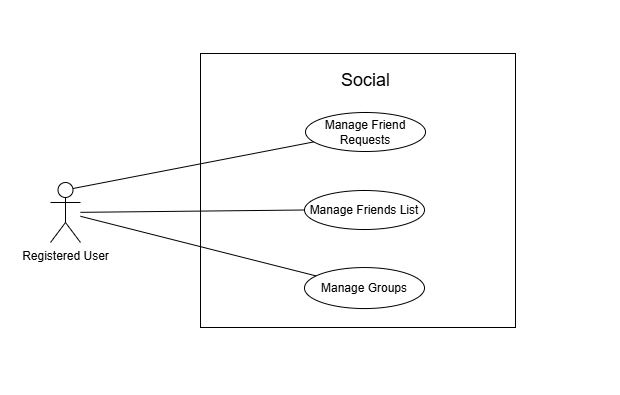

The diagram above was exported from draw.io. Its source (the exported page's mxGraphModel, read from the mxfile embedded in the PNG):
<mxGraphModel dx="699" dy="1014" grid="0" gridSize="10" guides="1" tooltips="1" connect="1" arrows="1" fold="1" page="0" pageScale="1" pageWidth="850" pageHeight="1100" math="0" shadow="0">
  <root>
    <mxCell id="0" />
    <mxCell id="1" parent="0" />
    <mxCell id="Ucxiv4X0_PBYx3KmVpzv-1" parent="1" style="rounded=0;whiteSpace=wrap;html=1;strokeColor=none;" value="" vertex="1">
      <mxGeometry height="395" width="620" x="80" y="-84" as="geometry" />
    </mxCell>
    <mxCell id="Ucxiv4X0_PBYx3KmVpzv-2" parent="1" style="shape=umlActor;verticalLabelPosition=bottom;verticalAlign=top;html=1;outlineConnect=0;" value="Registered User" vertex="1">
      <mxGeometry height="60" width="30" x="130" y="98" as="geometry" />
    </mxCell>
    <mxCell id="Ucxiv4X0_PBYx3KmVpzv-3" parent="1" style="rounded=0;whiteSpace=wrap;html=1;" value="" vertex="1">
      <mxGeometry height="274" width="315" x="280" y="-31" as="geometry" />
    </mxCell>
    <mxCell id="Ucxiv4X0_PBYx3KmVpzv-4" parent="1" style="text;html=1;whiteSpace=wrap;strokeColor=none;fillColor=none;align=center;verticalAlign=middle;rounded=0;" value="&lt;font style=&quot;font-size: 18px;&quot;&gt;Social&lt;/font&gt;" vertex="1">
      <mxGeometry height="30" width="146.5" x="371.75" y="-19" as="geometry" />
    </mxCell>
    <mxCell id="Ucxiv4X0_PBYx3KmVpzv-9" connectable="0" parent="1" style="group" value="" vertex="1">
      <mxGeometry height="39" width="120" x="385" y="105" as="geometry" />
    </mxCell>
    <mxCell id="Ucxiv4X0_PBYx3KmVpzv-10" connectable="0" parent="Ucxiv4X0_PBYx3KmVpzv-9" style="group" value="" vertex="1">
      <mxGeometry height="39" width="120" x="-1" y="1" as="geometry" />
    </mxCell>
    <mxCell id="Ucxiv4X0_PBYx3KmVpzv-12" parent="Ucxiv4X0_PBYx3KmVpzv-10" style="ellipse;whiteSpace=wrap;html=1;" value="Manage Friends List" vertex="1">
      <mxGeometry height="39" width="120" as="geometry" />
    </mxCell>
    <mxCell id="Ucxiv4X0_PBYx3KmVpzv-11" edge="1" parent="1" source="Ucxiv4X0_PBYx3KmVpzv-2" style="endArrow=none;html=1;rounded=0;fontSize=12;startSize=8;endSize=8;curved=1;entryX=0;entryY=0.5;entryDx=0;entryDy=0;" target="Ucxiv4X0_PBYx3KmVpzv-12" value="">
      <mxGeometry height="50" relative="1" width="50" as="geometry">
        <mxPoint x="166" y="253.5" as="sourcePoint" />
        <mxPoint x="216" y="203.5" as="targetPoint" />
      </mxGeometry>
    </mxCell>
    <mxCell id="Ucxiv4X0_PBYx3KmVpzv-13" connectable="0" parent="1" style="group" value="" vertex="1">
      <mxGeometry height="41" width="120" x="385" y="182" as="geometry" />
    </mxCell>
    <mxCell id="Ucxiv4X0_PBYx3KmVpzv-14" connectable="0" parent="Ucxiv4X0_PBYx3KmVpzv-13" style="group" value="" vertex="1">
      <mxGeometry height="41" width="120" x="-1" y="1.0512820512820513" as="geometry" />
    </mxCell>
    <mxCell id="Ucxiv4X0_PBYx3KmVpzv-16" parent="Ucxiv4X0_PBYx3KmVpzv-14" style="ellipse;whiteSpace=wrap;html=1;" value="Manage Groups" vertex="1">
      <mxGeometry height="41" width="120" as="geometry" />
    </mxCell>
    <mxCell id="Ucxiv4X0_PBYx3KmVpzv-15" edge="1" parent="1" source="Ucxiv4X0_PBYx3KmVpzv-2" style="endArrow=none;html=1;rounded=0;fontSize=12;startSize=8;endSize=8;curved=1;" target="Ucxiv4X0_PBYx3KmVpzv-16" value="">
      <mxGeometry height="50" relative="1" width="50" as="geometry">
        <mxPoint x="168" y="368.85897435897436" as="sourcePoint" />
        <mxPoint x="218" y="316.2948717948718" as="targetPoint" />
      </mxGeometry>
    </mxCell>
    <mxCell id="Ucxiv4X0_PBYx3KmVpzv-6" parent="1" style="ellipse;whiteSpace=wrap;html=1;" value="Manage Friend Requests" vertex="1">
      <mxGeometry height="39" width="120" x="385" y="28" as="geometry" />
    </mxCell>
    <mxCell id="Ucxiv4X0_PBYx3KmVpzv-5" edge="1" parent="1" source="Ucxiv4X0_PBYx3KmVpzv-2" style="endArrow=none;html=1;rounded=0;fontSize=12;startSize=8;endSize=8;curved=1;exitX=0.75;exitY=0.1;exitDx=0;exitDy=0;exitPerimeter=0;" target="Ucxiv4X0_PBYx3KmVpzv-6" value="">
      <mxGeometry height="50" relative="1" width="50" as="geometry">
        <mxPoint x="169" y="194.5" as="sourcePoint" />
        <mxPoint x="219" y="144.5" as="targetPoint" />
      </mxGeometry>
    </mxCell>
  </root>
</mxGraphModel>